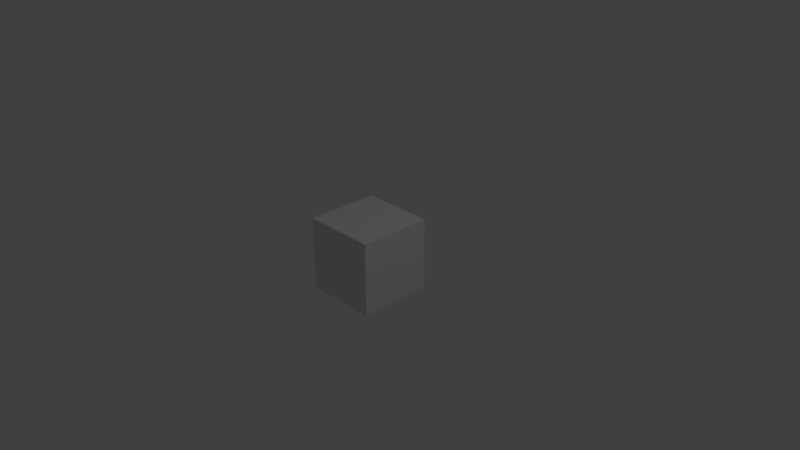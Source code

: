 # Source: Cube.blend  (saved by Blender 2.79.0; exported with 4.5.12 LTS)
import bpy
from mathutils import Matrix  # noqa: F401  (used for matrix-valued properties, if any)

bpy.ops.wm.read_factory_settings(use_empty=True)
scene = bpy.context.scene
scene.name = 'Scene'

# ---- collections
col_collection_1 = bpy.data.collections.new('Collection 1'); scene.collection.children.link(col_collection_1)

# ---- materials (node trees are filled in below, after node groups)
mat_material = bpy.data.materials.new('Material')
mat_material.alpha_threshold = 0.0
mat_material.use_transparent_shadow = False
mat_material.roughness = 0.5
mat_material.line_color = (0.0, 0.0, 0.0, 1.0)

# ---- material node trees

# ---- world
world_world = bpy.data.worlds.new('World'); scene.world = world_world
world_world.color = (0.05088, 0.05088, 0.05088)
world_world.use_sun_shadow = False
world_world.sun_shadow_jitter_overblur = 0.0
world_world.cycles.sampling_method = 'MANUAL'

# ---- cameras
cam_camera = bpy.data.cameras.new('Camera')
cam_camera.clip_end = 100.0
cam_camera.lens = 35.0
cam_camera.sensor_width = 32.0
cam_camera.sensor_height = 18.0
cam_camera.ortho_scale = 7.314
cam_camera.dof.focus_distance = 0.0
cam_camera.dof.aperture_fstop = 128.0

# ---- lights
light_lamp = bpy.data.lights.new('Lamp', 'POINT')
light_lamp.transmission_factor = 0.0
light_lamp.cutoff_distance = 30.0
light_lamp.energy = 100.0
light_lamp.shadow_buffer_clip_start = 1.001
light_lamp.shadow_soft_size = 0.1
light_lamp.shadow_maximum_resolution = 0.006
light_lamp.use_absolute_resolution = True

# ---- meshes
me_cube = bpy.data.meshes.new('Cube')
me_cube.from_pydata([(1.0, 1.0, -1.0), (1.0, -1.0, -1.0), (-1.0, -1.0, -1.0), (-1.0, 1.0, -1.0), (1.0, 1.0, 1.0), (1.0, -1.0, 1.0), (-1.0, -1.0, 1.0), (-1.0, 1.0, 1.0)], [], [(0, 1, 2, 3), (4, 7, 6, 5), (0, 4, 5, 1), (1, 5, 6, 2), (2, 6, 7, 3), (4, 0, 3, 7)])
me_cube.materials.append(mat_material)
me_cube.use_remesh_preserve_volume = False
me_cube.use_remesh_preserve_attributes = False
me_cube.use_mirror_vertex_groups = False
me_cube.update()

# ---- objects
ob_cube = bpy.data.objects.new('Cube', me_cube)
ob_lamp = bpy.data.objects.new('Lamp', light_lamp)
ob_camera = bpy.data.objects.new('Camera', cam_camera)

# ---- transforms, parenting, visibility, modifiers, constraints
ob_cube.location = (0.0, 0.0, 0.0)
ob_cube.scale = (0.5, 0.5, 0.5)
ob_cube.lock_rotations_4d = False
ob_cube.empty_display_type = 'ARROWS'
ob_cube.lineart.crease_threshold = 0.0
ob_lamp.location = (4.076, 1.005, 5.904)
ob_lamp.rotation_euler = (0.6503, 0.05522, 1.866)
ob_lamp.lock_rotations_4d = False
ob_lamp.empty_display_type = 'ARROWS'
ob_lamp.color = (0.0, 0.0, 0.0, 0.0)
ob_lamp.lineart.crease_threshold = 0.0
ob_camera.location = (7.481, -6.508, 5.344)
ob_camera.rotation_euler = (1.109, 0.0, 0.8149)
ob_camera.lock_rotations_4d = False
ob_camera.empty_display_type = 'ARROWS'
ob_camera.color = (0.0, 0.0, 0.0, 0.0)
ob_camera.display_type = 'WIRE'
ob_camera.lineart.crease_threshold = 0.0

# ---- collection membership
col_collection_1.objects.link(ob_cube)
col_collection_1.objects.link(ob_lamp)
col_collection_1.objects.link(ob_camera)

# ---- scene / render settings (as saved in the file)
scene.camera = ob_camera
scene.frame_start = 1; scene.frame_end = 250; scene.frame_set(1)
scene.render.engine = 'BLENDER_EEVEE_NEXT'
scene.render.resolution_percentage = 50
scene.render.dither_intensity = 0.0
scene.cycles.use_denoising = False
scene.cycles.samples = 128
scene.cycles.sampling_pattern = 'TABULATED_SOBOL'
scene.cycles.use_adaptive_sampling = False
scene.cycles.use_light_tree = False
scene.cycles.blur_glossy = 0.0
scene.cycles.sample_clamp_indirect = 0.0
scene.view_settings.view_transform = 'Standard'
bpy.context.view_layer.update()
